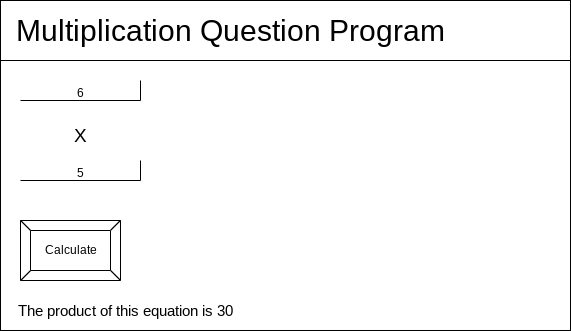

The diagram above was exported from draw.io. Its source (the exported page's mxGraphModel, read from the mxfile embedded in the PNG):
<mxGraphModel dx="594" dy="561" grid="1" gridSize="10" guides="1" tooltips="1" connect="1" arrows="1" fold="1" page="1" pageScale="1" pageWidth="850" pageHeight="1100" math="0" shadow="0">
  <root>
    <mxCell id="0" />
    <mxCell id="1" parent="0" />
    <mxCell id="2" value="" style="verticalLabelPosition=bottom;verticalAlign=top;html=1;shape=mxgraph.basic.rect;fillColor2=none;strokeWidth=1;size=20;indent=5;" vertex="1" parent="1">
      <mxGeometry x="20" y="40" width="570" height="320" as="geometry" />
    </mxCell>
    <mxCell id="3" value="" style="verticalLabelPosition=bottom;verticalAlign=top;html=1;shape=mxgraph.basic.rect;fillColor2=none;strokeWidth=1;size=20;indent=5;" vertex="1" parent="1">
      <mxGeometry x="20" y="30" width="570" height="60" as="geometry" />
    </mxCell>
    <mxCell id="4" value="&lt;font style=&quot;font-size: 30px&quot;&gt;Multiplication Question Program&lt;/font&gt;" style="text;html=1;align=center;verticalAlign=middle;resizable=0;points=[];autosize=1;strokeColor=none;fillColor=none;" vertex="1" parent="1">
      <mxGeometry x="30" y="45" width="440" height="30" as="geometry" />
    </mxCell>
    <mxCell id="6" value="&lt;font style=&quot;font-size: 19px;&quot;&gt;X&lt;/font&gt;" style="text;html=1;align=center;verticalAlign=middle;resizable=0;points=[];autosize=1;strokeColor=none;fillColor=none;fontSize=19;" vertex="1" parent="1">
      <mxGeometry x="85" y="150" width="30" height="30" as="geometry" />
    </mxCell>
    <mxCell id="7" value="&lt;font style=&quot;font-size: 12px&quot;&gt;6&lt;/font&gt;" style="shape=partialRectangle;whiteSpace=wrap;html=1;top=0;left=0;fillColor=none;fontSize=19;" vertex="1" parent="1">
      <mxGeometry x="40" y="110" width="120" height="20" as="geometry" />
    </mxCell>
    <mxCell id="8" value="&lt;font style=&quot;font-size: 12px&quot;&gt;5&lt;/font&gt;" style="shape=partialRectangle;whiteSpace=wrap;html=1;top=0;left=0;fillColor=none;fontSize=19;" vertex="1" parent="1">
      <mxGeometry x="40" y="190" width="120" height="20" as="geometry" />
    </mxCell>
    <mxCell id="9" value="&lt;font color=&quot;#000000&quot;&gt;Calculate&lt;/font&gt;" style="labelPosition=center;verticalLabelPosition=middle;align=center;html=1;shape=mxgraph.basic.button;dx=10;fontSize=12;fontColor=#CCCCCC;" vertex="1" parent="1">
      <mxGeometry x="40" y="250" width="100" height="60" as="geometry" />
    </mxCell>
    <mxCell id="10" value="&lt;font style=&quot;font-size: 15px&quot;&gt;The product of this equation is 30&lt;/font&gt;" style="text;html=1;align=center;verticalAlign=middle;resizable=0;points=[];autosize=1;strokeColor=none;fillColor=none;fontSize=12;fontColor=#000000;" vertex="1" parent="1">
      <mxGeometry x="30" y="330" width="230" height="20" as="geometry" />
    </mxCell>
  </root>
</mxGraphModel>